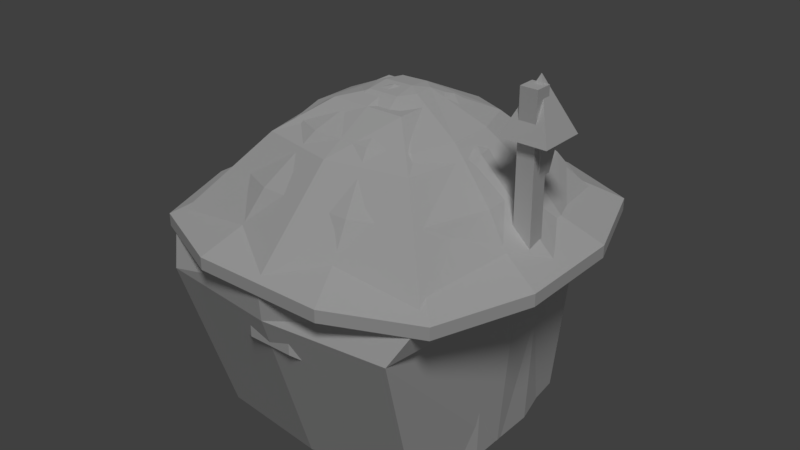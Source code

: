 # Source: house_2.blend  (saved by Blender 2.79.0; exported with 4.5.12 LTS)
import bpy
from mathutils import Matrix  # noqa: F401  (used for matrix-valued properties, if any)

bpy.ops.wm.read_factory_settings(use_empty=True)
scene = bpy.context.scene
scene.name = 'Scene'

# ---- collections
col_collection_1 = bpy.data.collections.new('Collection 1'); scene.collection.children.link(col_collection_1)

# ---- materials (node trees are filled in below, after node groups)
mat_house_2 = bpy.data.materials.new('house_2')
mat_house_2.alpha_threshold = 0.0
mat_house_2.use_transparent_shadow = False
mat_house_2.roughness = 0.5
mat_house_2.specular_intensity = 0.0
mat_house_2.line_color = (0.0, 0.0, 0.0, 1.0)

# ---- material node trees

# ---- world
world_world = bpy.data.worlds.new('World'); scene.world = world_world
world_world.color = (0.05088, 0.05088, 0.05088)
world_world.use_sun_shadow = False
world_world.sun_shadow_jitter_overblur = 0.0
world_world.cycles.sampling_method = 'MANUAL'

# ---- lights
light_lamp = bpy.data.lights.new('Lamp', 'SUN')
light_lamp.transmission_factor = 0.0
light_lamp.cutoff_distance = 30.0
light_lamp.angle = 0.1993
light_lamp.energy = 1.0
light_lamp.shadow_buffer_clip_start = 1.001
light_lamp.shadow_soft_size = 0.1
light_lamp.shadow_cascade_max_distance = 1000.0

# ---- meshes
me_house2mesh = bpy.data.meshes.new('House2Mesh')
me_house2mesh.from_pydata([(-1.283, -1.16, -0.007668), (-1.367, -1.24, 2.624), (-1.283, 1.327, -0.007668), (-1.367, 1.407, 2.624), (1.283, -1.16, -0.007668), (1.367, -1.24, 2.624), (1.283, 1.327, -0.007668), (1.367, 1.407, 2.624), (0.6163, 1.519, -0.007668), (-0.6163, 1.519, -0.007668), (-0.6505, 1.616, 2.624), (0.6505, 1.616, 2.624), (-0.6163, -1.352, -0.007668), (0.6163, -1.352, -0.007668), (0.6505, -1.449, 2.624), (-0.6505, -1.449, 2.624), (-1.481, 0.5487, -0.007668), (-1.481, -0.3818, -0.007668), (-1.579, -0.4102, 2.624), (-1.579, 0.5771, 2.624), (1.481, -0.3818, -0.007668), (1.481, 0.5487, -0.007668), (1.579, 0.5771, 2.624), (1.579, -0.4102, 2.624), (2.208, 0.7196, 2.425), (-2.207, 0.7196, 2.425), (-2.207, -0.5521, 2.425), (-0.7908, -2.111, 2.425), (0.7918, -2.111, 2.425), (0.7918, 2.278, 2.425), (-0.7908, 2.278, 2.425), (1.807, 1.833, 2.425), (-1.432, -1.303, 2.673), (-1.432, 1.471, 2.673), (1.433, -1.303, 2.673), (1.433, 1.471, 2.673), (-0.627, 1.824, 2.673), (0.6279, 1.824, 2.673), (0.6279, -1.656, 2.673), (-0.627, -1.656, 2.673), (-1.75, -0.4205, 2.673), (-1.75, 0.5879, 2.673), (1.751, 0.5879, 2.673), (1.751, -0.4205, 2.673), (-0.1863, -0.1877, 3.826), (1.807, -1.665, 2.425), (0.1873, -0.1877, 3.826), (0.273, 0.2497, 3.826), (-0.1863, 0.3552, 3.826), (0.1251, 0.3778, 3.826), (-1.806, 1.833, 2.425), (0.1562, 0.09502, 3.859), (-0.2956, 0.08374, 3.826), (-1.806, -1.665, 2.425), (-0.1863, 0.08374, 3.859), (0.2966, 0.0007682, 3.826), (0.5605, 1.569, 3.014), (-0.5595, 1.569, 3.014), (1.232, -1.119, 3.014), (1.495, -0.3437, 3.014), (-1.494, 0.5112, 3.014), (-1.494, -0.3437, 3.014), (0.5605, -1.401, 3.014), (-1.231, -1.119, 3.014), (-0.5595, -1.401, 3.014), (1.495, 0.5112, 3.014), (1.232, 1.287, 3.014), (-1.231, 1.287, 3.014), (-0.3483, 1.014, 3.521), (0.9361, -0.1841, 3.521), (-0.9351, -0.1841, 3.521), (-0.3483, -0.8461, 3.521), (0.771, 0.8355, 3.521), (0.3493, 1.014, 3.521), (0.771, -0.668, 3.521), (-0.9351, 0.3516, 3.521), (0.3493, -0.8461, 3.521), (-0.77, -0.668, 3.521), (0.9361, 0.3516, 3.521), (-0.77, 0.8355, 3.521), (2.208, -0.5521, 2.425), (2.208, 0.7196, 2.279), (-2.207, 0.7196, 2.279), (-2.207, -0.5521, 2.279), (-0.7908, -2.111, 2.279), (0.7918, -2.111, 2.279), (0.7918, 2.278, 2.279), (-0.7908, 2.278, 2.279), (1.807, 1.833, 2.279), (1.807, -1.665, 2.279), (-1.806, 1.833, 2.279), (-1.806, -1.665, 2.279), (2.208, -0.5521, 2.279), (1.691, 0.5707, 2.315), (-1.69, 0.5707, 2.315), (-1.69, -0.4032, 2.315), (-0.6056, -1.597, 2.315), (0.6065, -1.597, 2.315), (0.6065, 1.764, 2.315), (-0.6056, 1.764, 2.315), (1.384, 1.423, 2.315), (1.384, -1.256, 2.315), (-1.383, 1.423, 2.315), (-1.383, -1.256, 2.315), (1.691, -0.4032, 2.315), (1.43, -0.03769, 2.77), (1.713, -0.03769, 3.358), (1.43, 0.07463, 2.77), (1.713, 0.07463, 3.358), (1.523, -0.03769, 2.708), (1.825, -0.03769, 3.358), (1.523, 0.07463, 2.708), (1.825, 0.07463, 3.358), (1.677, -0.07383, 3.358), (1.677, 0.1108, 3.358), (1.861, -0.07383, 3.358), (1.861, 0.1108, 3.358), (1.612, -0.1386, 3.868), (1.612, 0.1756, 3.868), (1.926, -0.1386, 3.868), (1.926, 0.1756, 3.868), (1.494, -0.2563, 3.755), (1.494, 0.2933, 3.755), (2.044, -0.2563, 3.755), (2.044, 0.2933, 3.755), (1.769, 0.01847, 4.38), (1.769, 0.01847, 4.38), (1.769, 0.01847, 4.38), (1.769, 0.01847, 4.38), (1.7, -0.03769, 3.083), (1.7, 0.07463, 3.083), (1.812, 0.07463, 3.083), (1.812, -0.03769, 3.083), (1.676, 0.07463, 3.022), (1.78, 0.07463, 2.988), (1.78, -0.03769, 2.988), (1.676, -0.03769, 3.022), (0.8126, -1.247, 1.348), (-0.8126, -1.247, 1.348), (0.8126, -1.247, 1.674), (-0.8126, -1.247, 1.674), (0.3771, -1.4, 1.949), (-0.3771, -1.4, 1.949), (0.8126, -1.614, 1.348), (0.2709, -1.967, 1.623), (-0.2709, -1.967, 1.623), (-0.8126, -1.614, 1.348), (0.8126, -1.614, 1.674), (0.2709, -1.967, 1.949), (-0.2709, -1.967, 1.949), (-0.8126, -1.614, 1.674)], [], [(16, 19, 3, 2), (8, 11, 7, 6), (20, 23, 5, 4), (12, 15, 1, 0), (37, 35, 31, 29), (42, 43, 80, 24), (33, 36, 30, 50), (38, 39, 27, 28), (41, 33, 50, 25), (35, 42, 24, 31), (4, 5, 14, 13), (13, 14, 15, 12), (2, 3, 10, 9), (9, 10, 11, 8), (39, 32, 53, 27), (34, 38, 28, 45), (40, 41, 25, 26), (43, 34, 45, 80), (48, 52, 54), (52, 44, 54), (46, 55, 51), (49, 51, 47), (47, 51, 55), (36, 37, 29, 30), (46, 51, 54, 44), (51, 49, 48, 54), (6, 7, 22, 21), (21, 22, 23, 20), (0, 1, 18, 17), (17, 18, 19, 16), (73, 68, 48, 49), (74, 69, 55, 46), (75, 70, 52), (76, 74, 46), (77, 71, 44), (78, 72, 47), (79, 75, 52, 48), (71, 76, 46, 44), (68, 79, 48), (69, 78, 47, 55), (72, 73, 49, 47), (70, 77, 44, 52), (40, 32, 63, 61), (35, 37, 56, 66), (43, 42, 65, 59), (36, 33, 67, 57), (39, 38, 62, 64), (33, 41, 60, 67), (42, 35, 66, 65), (32, 39, 64, 63), (38, 34, 58, 62), (41, 40, 61, 60), (34, 43, 59, 58), (37, 36, 57, 56), (61, 63, 77, 70), (66, 56, 73, 72), (59, 65, 78, 69), (57, 67, 79, 68), (64, 62, 76, 71), (67, 60, 75, 79), (65, 66, 72, 78), (63, 64, 71, 77), (62, 58, 74, 76), (60, 61, 70, 75), (58, 59, 69, 74), (56, 57, 68, 73), (32, 40, 26, 53), (29, 31, 88, 86), (30, 29, 86, 87), (28, 27, 84, 85), (80, 45, 89, 92), (31, 24, 81, 88), (27, 53, 91, 84), (25, 50, 90, 82), (26, 25, 82, 83), (50, 30, 87, 90), (53, 26, 83, 91), (24, 80, 92, 81), (45, 28, 85, 89), (91, 83, 95, 103), (86, 88, 100, 98), (81, 92, 104, 93), (90, 87, 99, 102), (85, 84, 96, 97), (82, 90, 102, 94), (88, 81, 93, 100), (84, 91, 103, 96), (89, 85, 97, 101), (83, 82, 94, 95), (92, 89, 101, 104), (87, 86, 98, 99), (129, 106, 108, 130), (130, 108, 112, 131), (131, 112, 110, 132), (132, 110, 106, 129), (108, 106, 113, 114), (110, 112, 116, 115), (106, 110, 115, 113), (112, 108, 114, 116), (114, 113, 117, 118), (113, 115, 119, 117), (116, 114, 118, 120), (115, 116, 120, 119), (123, 124, 128, 127), (122, 121, 125, 126), (121, 123, 127, 125), (124, 122, 126, 128), (135, 132, 129, 136), (134, 131, 132, 135), (133, 130, 131, 134), (136, 129, 130, 133), (105, 136, 133, 107), (107, 133, 134, 111), (111, 134, 135, 109), (109, 135, 136, 105), (145, 144, 148, 149), (146, 145, 149, 150), (144, 143, 147, 148), (139, 141, 148, 147), (140, 138, 146, 150), (142, 140, 150, 149), (137, 139, 147, 143), (141, 142, 149, 148)])
_uv = me_house2mesh.uv_layers.new(name='UVMap')
_uv.uv.foreach_set('vector', [0.4259, 0.9713, 0.4252, 0.551, 0.5, 0.551, 0.5001, 0.9713, 0.678, 0.9713, 0.6786, 0.551, 0.7436, 0.551, 0.7419, 0.9713, 0.9014, 0.9713, 0.9039, 0.551, 0.9782, 0.551, 0.9752, 0.9713, 0.202, 0.9713, 0.1995, 0.551, 0.2644, 0.551, 0.2658, 0.9713, 0.306, 0.4443, 0.383, 0.4362, 0.401, 0.4813, 0.3077, 0.4963, 0.447, 0.3801, 0.483, 0.2912, 0.5369, 0.2927, 0.4873, 0.4157, 0.1488, 0.3406, 0.1986, 0.4013, 0.162, 0.4384, 0.1039, 0.3598, 0.4268, 0.1462, 0.3196, 0.1032, 0.3179, 0.05121, 0.4635, 0.1091, 0.1424, 0.2562, 0.1488, 0.3406, 0.1039, 0.3598, 0.08853, 0.2546, 0.383, 0.4362, 0.447, 0.3801, 0.4873, 0.4157, 0.401, 0.4813, 0.02499, 0.9713, 0.02176, 0.551, 0.0865, 0.551, 0.08867, 0.9713, 0.08867, 0.9713, 0.0865, 0.551, 0.1995, 0.551, 0.202, 0.9713, 0.5001, 0.9713, 0.5, 0.551, 0.5651, 0.551, 0.5641, 0.9713, 0.5641, 0.9713, 0.5651, 0.551, 0.6786, 0.551, 0.678, 0.9713, 0.3196, 0.1032, 0.2426, 0.1112, 0.2246, 0.06606, 0.3179, 0.05121, 0.4767, 0.2068, 0.4268, 0.1462, 0.4635, 0.1091, 0.5215, 0.1877, 0.1785, 0.1672, 0.1424, 0.2562, 0.08853, 0.2546, 0.1382, 0.1316, 0.483, 0.2912, 0.4767, 0.2068, 0.5215, 0.1877, 0.5369, 0.2927, 0.2939, 0.2856, 0.2943, 0.266, 0.3014, 0.269, 0.2943, 0.266, 0.3083, 0.2521, 0.3014, 0.269, 0.3315, 0.262, 0.3332, 0.2766, 0.3219, 0.2786, 0.3125, 0.2953, 0.3219, 0.2786, 0.3252, 0.2913, 0.3252, 0.2913, 0.3219, 0.2786, 0.3332, 0.2766, 0.1986, 0.4013, 0.306, 0.4443, 0.3077, 0.4963, 0.162, 0.4384, 0.3315, 0.262, 0.3219, 0.2786, 0.3014, 0.269, 0.3083, 0.2521, 0.3219, 0.2786, 0.3125, 0.2953, 0.2939, 0.2856, 0.3014, 0.269, 0.7419, 0.9713, 0.7436, 0.551, 0.8181, 0.551, 0.8159, 0.9713, 0.8159, 0.9713, 0.8181, 0.551, 0.9039, 0.551, 0.9014, 0.9713, 0.2658, 0.9713, 0.2644, 0.551, 0.3391, 0.551, 0.34, 0.9713, 0.34, 0.9713, 0.3391, 0.551, 0.4252, 0.551, 0.4259, 0.9713, 0.3103, 0.3463, 0.2636, 0.3263, 0.2939, 0.2856, 0.3125, 0.2953, 0.3852, 0.2447, 0.3836, 0.2819, 0.3332, 0.2766, 0.3315, 0.262, 0.2418, 0.2656, 0.2573, 0.2295, 0.2943, 0.266, 0.3618, 0.2212, 0.3852, 0.2447, 0.3315, 0.262, 0.282, 0.2018, 0.3153, 0.2011, 0.3083, 0.2521, 0.3683, 0.318, 0.3436, 0.3456, 0.3252, 0.2913, 0.2402, 0.3028, 0.2418, 0.2656, 0.2943, 0.266, 0.2939, 0.2856, 0.3153, 0.2011, 0.3618, 0.2212, 0.3315, 0.262, 0.3083, 0.2521, 0.2636, 0.3263, 0.2402, 0.3028, 0.2939, 0.2856, 0.3836, 0.2819, 0.3683, 0.318, 0.3252, 0.2913, 0.3332, 0.2766, 0.3436, 0.3456, 0.3103, 0.3463, 0.3125, 0.2953, 0.3252, 0.2913, 0.2573, 0.2295, 0.282, 0.2018, 0.3083, 0.2521, 0.2943, 0.266, 0.1785, 0.1672, 0.2426, 0.1112, 0.2575, 0.1446, 0.2096, 0.1926, 0.383, 0.4362, 0.306, 0.4443, 0.3092, 0.4064, 0.3681, 0.4028, 0.483, 0.2912, 0.447, 0.3801, 0.4159, 0.3548, 0.4437, 0.288, 0.1986, 0.4013, 0.1488, 0.3406, 0.1828, 0.327, 0.2232, 0.3709, 0.3196, 0.1032, 0.4268, 0.1462, 0.4023, 0.1766, 0.3163, 0.141, 0.1488, 0.3406, 0.1424, 0.2562, 0.1818, 0.2595, 0.1828, 0.327, 0.447, 0.3801, 0.383, 0.4362, 0.3681, 0.4028, 0.4159, 0.3548, 0.2426, 0.1112, 0.3196, 0.1032, 0.3163, 0.141, 0.2575, 0.1446, 0.4268, 0.1462, 0.4767, 0.2068, 0.4426, 0.2204, 0.4023, 0.1766, 0.1424, 0.2562, 0.1785, 0.1672, 0.2096, 0.1926, 0.1818, 0.2595, 0.4767, 0.2068, 0.483, 0.2912, 0.4437, 0.288, 0.4426, 0.2204, 0.306, 0.4443, 0.1986, 0.4013, 0.2232, 0.3709, 0.3092, 0.4064, 0.2096, 0.1926, 0.2575, 0.1446, 0.282, 0.2018, 0.2573, 0.2295, 0.3681, 0.4028, 0.3092, 0.4064, 0.3103, 0.3463, 0.3436, 0.3456, 0.4437, 0.288, 0.4159, 0.3548, 0.3683, 0.318, 0.3836, 0.2819, 0.2232, 0.3709, 0.1828, 0.327, 0.2402, 0.3028, 0.2636, 0.3263, 0.3163, 0.141, 0.4023, 0.1766, 0.3618, 0.2212, 0.3153, 0.2011, 0.1828, 0.327, 0.1818, 0.2595, 0.2418, 0.2656, 0.2402, 0.3028, 0.4159, 0.3548, 0.3681, 0.4028, 0.3436, 0.3456, 0.3683, 0.318, 0.2575, 0.1446, 0.3163, 0.141, 0.3153, 0.2011, 0.282, 0.2018, 0.4023, 0.1766, 0.4426, 0.2204, 0.3852, 0.2447, 0.3618, 0.2212, 0.1818, 0.2595, 0.2096, 0.1926, 0.2573, 0.2295, 0.2418, 0.2656, 0.4426, 0.2204, 0.4437, 0.288, 0.3836, 0.2819, 0.3852, 0.2447, 0.3092, 0.4064, 0.2232, 0.3709, 0.2636, 0.3263, 0.3103, 0.3463, 0.2426, 0.1112, 0.1785, 0.1672, 0.1382, 0.1316, 0.2246, 0.06606, 0.3077, 0.4963, 0.401, 0.4813, 0.4069, 0.4942, 0.3078, 0.5122, 0.162, 0.4384, 0.3077, 0.4963, 0.3078, 0.5122, 0.1509, 0.4503, 0.4635, 0.1091, 0.3179, 0.05121, 0.3179, 0.03531, 0.4745, 0.09723, 0.5369, 0.2927, 0.5215, 0.1877, 0.5347, 0.1821, 0.5539, 0.2926, 0.401, 0.4813, 0.4873, 0.4157, 0.4997, 0.4274, 0.4069, 0.4942, 0.3179, 0.05121, 0.2246, 0.06606, 0.2187, 0.05314, 0.3179, 0.03531, 0.08853, 0.2546, 0.1039, 0.3598, 0.09074, 0.3654, 0.07149, 0.2548, 0.1382, 0.1316, 0.08853, 0.2546, 0.07149, 0.2548, 0.1259, 0.1199, 0.1039, 0.3598, 0.162, 0.4384, 0.1509, 0.4503, 0.09074, 0.3654, 0.2246, 0.06606, 0.1382, 0.1316, 0.1259, 0.1199, 0.2187, 0.05314, 0.4873, 0.4157, 0.5369, 0.2927, 0.5539, 0.2926, 0.4997, 0.4274, 0.5215, 0.1877, 0.4635, 0.1091, 0.4745, 0.09723, 0.5347, 0.1821, 0.2187, 0.05314, 0.1259, 0.1199, 0.0951, 0.1059, 0.2036, 0.01458, 0.3078, 0.5122, 0.4069, 0.4942, 0.422, 0.5328, 0.2915, 0.533, 0.4997, 0.4274, 0.5539, 0.2926, 0.5774, 0.3064, 0.5304, 0.4414, 0.09074, 0.3654, 0.1509, 0.4503, 0.14, 0.4808, 0.05155, 0.3797, 0.4745, 0.09723, 0.3179, 0.03531, 0.3341, 0.01458, 0.4854, 0.06678, 0.07149, 0.2548, 0.09074, 0.3654, 0.05155, 0.3797, 0.04797, 0.241, 0.4069, 0.4942, 0.4997, 0.4274, 0.5304, 0.4414, 0.422, 0.5328, 0.3179, 0.03531, 0.2187, 0.05314, 0.2036, 0.01458, 0.3341, 0.01458, 0.5347, 0.1821, 0.4745, 0.09723, 0.4854, 0.06678, 0.5738, 0.1678, 0.1259, 0.1199, 0.07149, 0.2548, 0.04797, 0.241, 0.0951, 0.1059, 0.5539, 0.2926, 0.5347, 0.1821, 0.5738, 0.1678, 0.5774, 0.3064, 0.1509, 0.4503, 0.3078, 0.5122, 0.2915, 0.533, 0.14, 0.4808, 0.6632, 0.1995, 0.647, 0.1508, 0.6675, 0.1277, 0.6837, 0.1955, 0.6837, 0.1955, 0.6675, 0.1277, 0.7014, 0.1205, 0.7022, 0.1886, 0.7022, 0.1886, 0.7014, 0.1205, 0.7325, 0.1295, 0.7194, 0.1887, 0.7194, 0.1887, 0.7325, 0.1295, 0.7498, 0.1517, 0.7362, 0.1957, 0.6675, 0.1277, 0.647, 0.1508, 0.6307, 0.1516, 0.6629, 0.1163, 0.7325, 0.1295, 0.7014, 0.1205, 0.7038, 0.1099, 0.7385, 0.1232, 0.7498, 0.1517, 0.7325, 0.1295, 0.7385, 0.1232, 0.7583, 0.1533, 0.7014, 0.1205, 0.6675, 0.1277, 0.6629, 0.1163, 0.7038, 0.1099, 0.6629, 0.1163, 0.6307, 0.1516, 0.5451, 0.0542, 0.6102, 0.0101, 0.7583, 0.1533, 0.7385, 0.1232, 0.7876, 0.01433, 0.8559, 0.07246, 0.7038, 0.1099, 0.6629, 0.1163, 0.6102, 0.0101, 0.6997, -0.009319, 0.7385, 0.1232, 0.7038, 0.1099, 0.6997, -0.009319, 0.7876, 0.01433, 0.8741, 0.2235, 0.849, 0.1397, 0.9658, 0.1484, 0.9657, 0.1505, 0.8877, 0.06119, 0.9694, 0.02994, 0.9694, 0.1471, 0.9673, 0.1471, 0.9495, 0.2679, 0.8741, 0.2235, 0.9657, 0.1505, 0.9669, 0.1521, 0.849, 0.1397, 0.8877, 0.06119, 0.9673, 0.1471, 0.9658, 0.1484, 0.7187, 0.2032, 0.7194, 0.1887, 0.7362, 0.1957, 0.7352, 0.2067, 0.7026, 0.2038, 0.7022, 0.1886, 0.7194, 0.1887, 0.7187, 0.2032, 0.6854, 0.2079, 0.6837, 0.1955, 0.7022, 0.1886, 0.7026, 0.2038, 0.6653, 0.2104, 0.6632, 0.1995, 0.6837, 0.1955, 0.6854, 0.2079, 0.668, 0.269, 0.6653, 0.2104, 0.6854, 0.2079, 0.6867, 0.2681, 0.6867, 0.2681, 0.6854, 0.2079, 0.7026, 0.2038, 0.7041, 0.2644, 0.7041, 0.2644, 0.7026, 0.2038, 0.7187, 0.2032, 0.7233, 0.2632, 0.7233, 0.2632, 0.7187, 0.2032, 0.7352, 0.2067, 0.7418, 0.2645, 0.258, 0.04747, 0.2867, 0.04286, 0.2884, 0.05315, 0.2608, 0.05688, 0.226, 0.05378, 0.258, 0.04747, 0.2608, 0.05688, 0.231, 0.06163, 0.2867, 0.04286, 0.323, 0.03948, 0.3183, 0.05033, 0.2884, 0.05315, 0.2168, 0.3774, 0.2725, 0.3814, 0.2302, 0.4701, 0.178, 0.4463, 0.2165, 0.06829, 0.2113, 0.06077, 0.226, 0.05378, 0.231, 0.06163, 0.319, 0.3895, 0.405, 0.4082, 0.3936, 0.4848, 0.3099, 0.4979, 0.3344, 0.04338, 0.3314, 0.05252, 0.3183, 0.05033, 0.323, 0.03948, 0.2725, 0.3814, 0.319, 0.3895, 0.3099, 0.4979, 0.2302, 0.4701])
me_house2mesh.materials.append(mat_house_2)
me_house2mesh.use_remesh_preserve_volume = False
me_house2mesh.use_remesh_preserve_attributes = False
me_house2mesh.use_mirror_vertex_groups = False
me_house2mesh.use_paint_bone_selection = False
me_house2mesh.use_paint_mask = True
me_house2mesh.update()
me_house2collider = bpy.data.meshes.new('House2Collider')
me_house2collider.from_pydata([(-1.341, -1.302, 0.0), (-1.479, -1.901, 1.962), (-1.341, 1.302, 0.0), (-1.479, 1.435, 1.962), (1.341, -1.302, 0.0), (1.479, -1.901, 1.962), (1.341, 1.302, 0.0), (1.479, 1.435, 1.962), (-1.706, -1.656, 2.407), (-1.706, 1.656, 2.407), (1.706, 1.656, 2.407), (1.706, -1.656, 2.407), (-0.4484, -0.4351, 3.746), (-0.4484, 0.4351, 3.746), (0.4484, 0.4351, 3.746), (0.4484, -0.4351, 3.746), (0.9307, 0.9033, 3.38), (0.9307, -0.9033, 3.38), (-0.9307, -0.9033, 3.38), (-0.9307, 0.9033, 3.38), (0.0, 1.446, 0.0), (0.0, 1.595, 1.962), (0.0, -1.446, 0.0), (0.0, -2.06, 1.962), (0.0, 2.094, 2.407), (0.0, -2.094, 2.407), (0.0, 0.4351, 3.746), (0.0, -0.4351, 3.746), (0.0, 1.098, 3.38), (0.0, -1.098, 3.38), (-1.49, 0.0, 0.0), (-1.643, 0.0, 1.962), (1.49, 0.0, 0.0), (1.643, 0.0, 1.962), (-2.157, 0.0, 2.407), (2.157, 0.0, 2.407), (-0.4484, 0.0, 3.746), (0.4484, 0.0, 3.746), (-1.131, 0.0, 3.38), (1.131, 0.0, 3.38), (0.0, 0.0, 3.864), (0.0, 0.0, 0.0), (1.667, -0.177, 2.469), (1.661, -0.1725, 4.285), (1.667, 0.03095, 2.469), (1.661, 0.02642, 4.285), (1.875, -0.177, 2.469), (1.86, -0.1725, 4.285), (1.875, 0.03095, 2.469), (1.86, 0.02642, 4.285)], [], [(30, 31, 3, 2), (20, 21, 7, 6), (32, 33, 5, 4), (22, 23, 1, 0), (41, 32, 4, 22), (21, 3, 9, 24), (39, 16, 14, 37), (33, 7, 10, 35), (31, 1, 8, 34), (23, 5, 11, 25), (40, 36, 12, 27), (38, 18, 12, 36), (29, 17, 15, 27), (28, 19, 13, 26), (24, 9, 19, 28), (25, 11, 17, 29), (34, 8, 18, 38), (35, 10, 16, 39), (8, 25, 29, 18), (10, 24, 28, 16), (16, 28, 26, 14), (18, 29, 27, 12), (37, 40, 27, 15), (1, 23, 25, 8), (7, 21, 24, 10), (30, 41, 22, 0), (4, 5, 23, 22), (2, 3, 21, 20), (2, 20, 41, 30), (14, 26, 40, 37), (11, 35, 39, 17), (9, 34, 38, 19), (19, 38, 36, 13), (26, 13, 36, 40), (3, 31, 34, 9), (5, 33, 35, 11), (17, 39, 37, 15), (20, 6, 32, 41), (6, 7, 33, 32), (0, 1, 31, 30), (42, 43, 45, 44), (44, 45, 49, 48), (48, 49, 47, 46), (46, 47, 43, 42), (44, 48, 46, 42), (49, 45, 43, 47)])
me_house2collider.use_remesh_preserve_volume = False
me_house2collider.use_remesh_preserve_attributes = False
me_house2collider.use_mirror_vertex_groups = False
me_house2collider.update()

# ---- objects
ob_house2mesh = bpy.data.objects.new('House2Mesh', me_house2mesh)
ob_house2collider__colonly = bpy.data.objects.new('House2Collider -colonly', me_house2collider)
ob_lamp = bpy.data.objects.new('Lamp', light_lamp)

# ---- transforms, parenting, visibility, modifiers, constraints
ob_house2mesh.location = (0.0, 0.0, 0.0)
ob_house2mesh.lineart.crease_threshold = 0.0
ob_house2collider__colonly.parent = ob_house2mesh
ob_house2collider__colonly.location = (0.0, 0.0, 0.0)
ob_house2collider__colonly.display_type = 'WIRE'
ob_house2collider__colonly.show_wire = True
ob_house2collider__colonly.show_all_edges = True
ob_house2collider__colonly.lineart.crease_threshold = 0.0
ob_lamp.location = (3.526, -5.689, 5.904)
ob_lamp.rotation_euler = (0.6503, 0.05522, -5.606)
ob_lamp.lock_rotations_4d = False
ob_lamp.empty_display_type = 'ARROWS'
ob_lamp.color = (0.0, 0.0, 0.0, 0.0)
ob_lamp.hide_viewport = True
ob_lamp.lineart.crease_threshold = 0.0

# ---- collection membership
col_collection_1.objects.link(ob_house2mesh)
col_collection_1.objects.link(ob_house2collider__colonly)
col_collection_1.objects.link(ob_lamp)

# ---- scene / render settings (as saved in the file)
scene.frame_start = 1; scene.frame_end = 250; scene.frame_set(1)
scene.render.engine = 'BLENDER_EEVEE_NEXT'
scene.render.resolution_percentage = 50
scene.render.dither_intensity = 0.0
scene.cycles.use_denoising = False
scene.cycles.samples = 128
scene.cycles.sampling_pattern = 'TABULATED_SOBOL'
scene.cycles.use_adaptive_sampling = False
scene.cycles.use_light_tree = False
scene.cycles.blur_glossy = 0.0
scene.cycles.sample_clamp_indirect = 0.0
scene.view_settings.view_transform = 'Standard'
bpy.context.view_layer.update()

# ---- added for rendering (the .blend has no active camera): camera
cam_auto = bpy.data.cameras.new('AutoCamera')
cam_auto.lens = 50.0
cam_auto.sensor_width = 36.0
cam_auto.clip_end = 1000.0
ob_auto_camera = bpy.data.objects.new('AutoCamera', cam_auto)
scene.collection.objects.link(ob_auto_camera)
ob_auto_camera.location = (7.04693, -8.372, 7.82336)
ob_auto_camera.rotation_euler = (1.09748, -7.21219e-08, 0.694738)
scene.camera = ob_auto_camera
bpy.context.view_layer.update()
